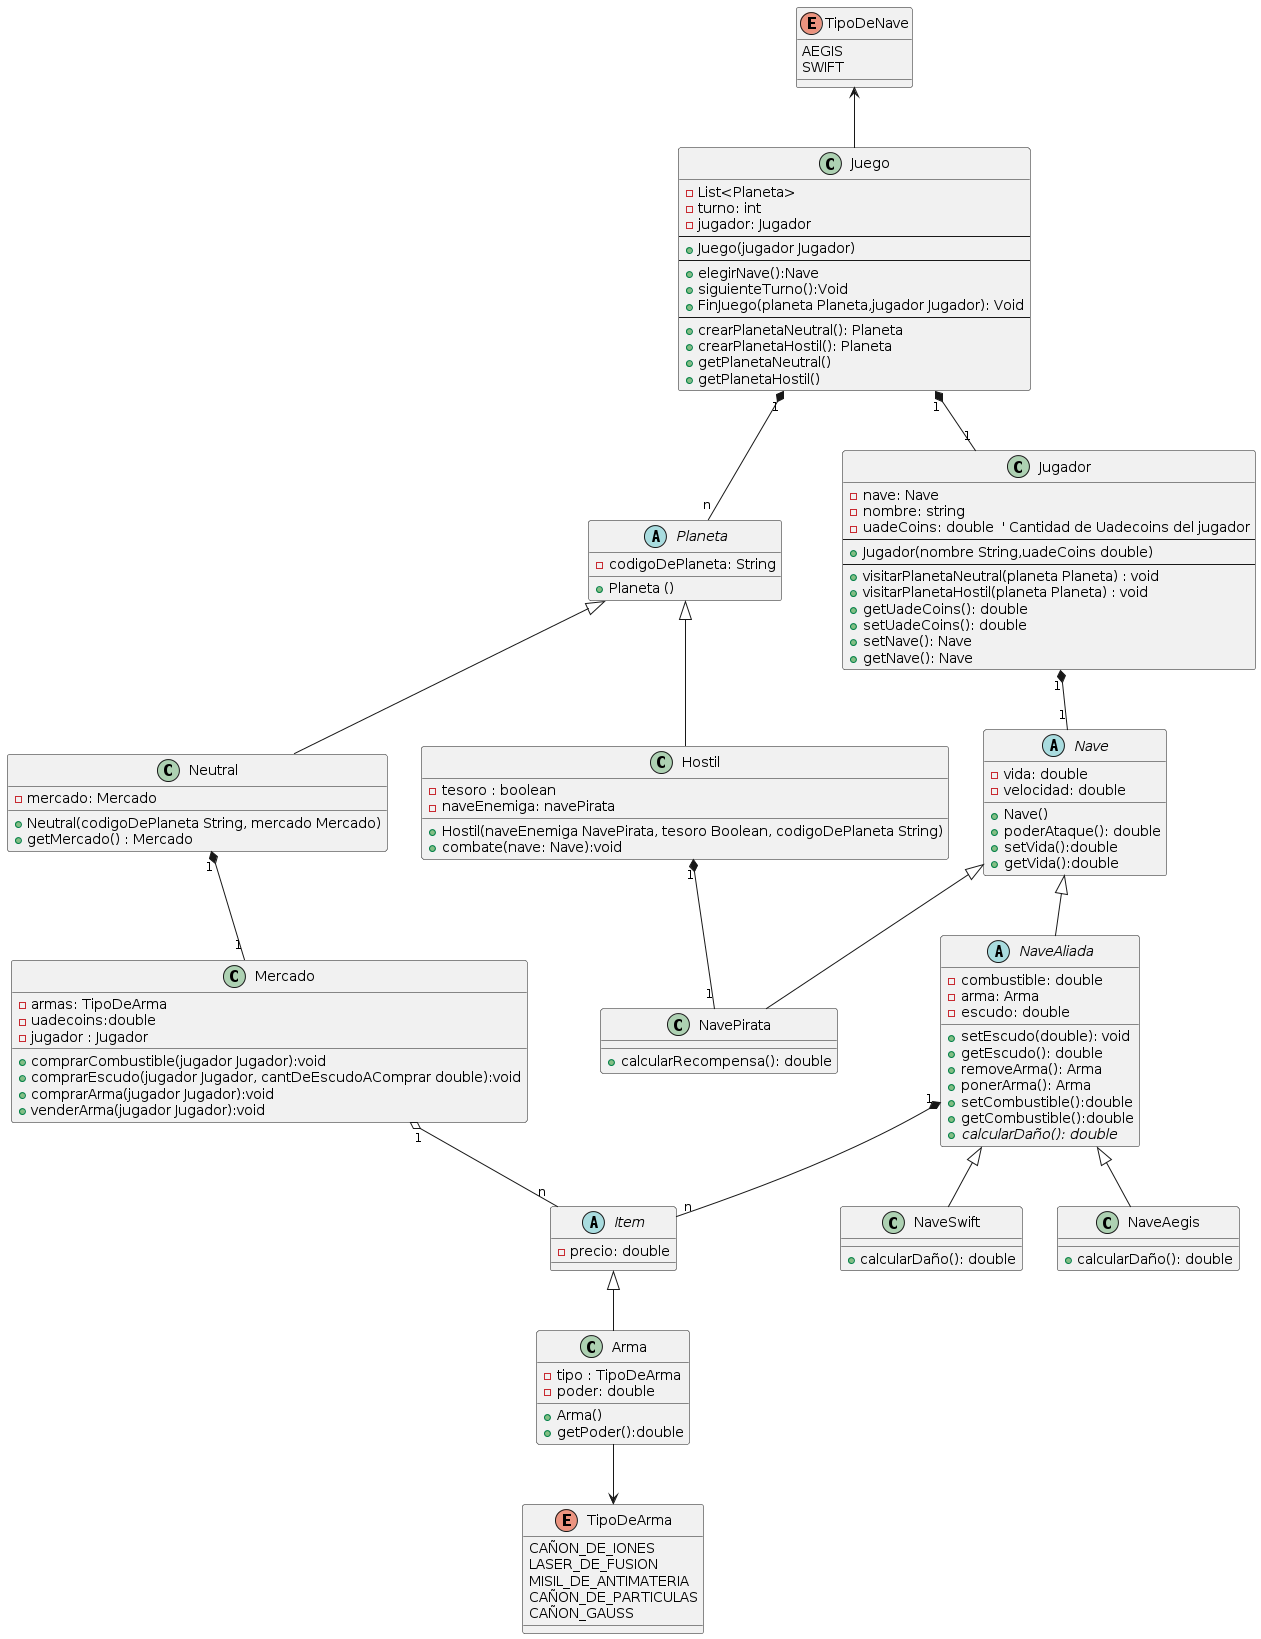

The diagram above was rendered by PlantUML. Its source (embedded in the PNG):
@startuml
'class Juego
TipoDeNave <-- Juego
enum TipoDeNave{
    AEGIS
    SWIFT
}
Arma --> TipoDeArma
enum TipoDeArma{
   CAÑON_DE_IONES
   LASER_DE_FUSION
   MISIL_DE_ANTIMATERIA
   CAÑON_DE_PARTICULAS
   CAÑON_GAUSS
}
Juego "1" *-- "n" Planeta
Juego "1" *-- "1" Jugador
class Juego {
    - List<Planeta>
    - turno: int
    - jugador: Jugador
    --
    + Juego(jugador Jugador)
    --
    + elegirNave():Nave
    + siguienteTurno():Void
    + FinJuego(planeta Planeta,jugador Jugador): Void
    --
    + crearPlanetaNeutral(): Planeta
    + crearPlanetaHostil(): Planeta
    + getPlanetaNeutral()
    + getPlanetaHostil()
}
Jugador "1" *-- "1" Nave
'class Jugador
class Jugador {
    - nave: Nave
    - nombre: string
    - uadeCoins: double  ' Cantidad de Uadecoins del jugador
    --
    + Jugador(nombre String,uadeCoins double)
    --
    + visitarPlanetaNeutral(planeta Planeta) : void
    + visitarPlanetaHostil(planeta Planeta) : void
    + getUadeCoins(): double
    + setUadeCoins(): double
    + setNave(): Nave
    + getNave(): Nave
}

'class Nave
abstract class Nave {
    - vida: double
    - velocidad: double
    + Nave()
    + poderAtaque(): double
    + setVida():double
    + getVida():double
}
abstract class NaveAliada extends Nave{
 - combustible: double
 - arma: Arma
 - escudo: double
 + setEscudo(double): void
 + getEscudo(): double
 + removeArma(): Arma
 + ponerArma(): Arma
 + setCombustible():double
 + getCombustible():double
 + {abstract} calcularDaño(): double
}
' Clase para Nave Aegis
class NaveAegis extends NaveAliada{
+ calcularDaño(): double
}
' Clase para Nave Swift
class NaveSwift extends NaveAliada {
+ calcularDaño(): double
}
NaveAliada "1"*--"n" Item
abstract class Item{
- precio: double

}
'class Arma
class Arma extends Item{
    - tipo : TipoDeArma
    - poder: double
    + Arma()
    + getPoder():double
}


Hostil "1"*--"1" NavePirata
'class Enemigo
class NavePirata extends Nave {
    + calcularRecompensa(): double
}

'class Planeta

Neutral "1"*--"1" Mercado
abstract class Planeta {
    - codigoDePlaneta: String
    + Planeta ()
}

'class Mercado
class Neutral extends Planeta{
    - mercado: Mercado
    + Neutral(codigoDePlaneta String, mercado Mercado)
    + getMercado() : Mercado

}
Mercado "1" o-- "n" Item
class Mercado {
    -armas: TipoDeArma
    -uadecoins:double
    -jugador : Jugador
    + comprarCombustible(jugador Jugador):void
    + comprarEscudo(jugador Jugador, cantDeEscudoAComprar double):void
    + comprarArma(jugador Jugador):void
    + venderArma(jugador Jugador):void

}



'Subclase de Planeta: Hostil
class Hostil extends Planeta{
    - tesoro : boolean
    - naveEnemiga: navePirata
    + Hostil(naveEnemiga NavePirata, tesoro Boolean, codigoDePlaneta String)
    + combate(nave: Nave):void
}
@enduml